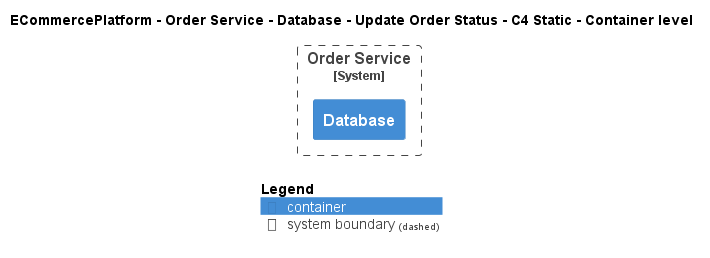

The diagram above was rendered by PlantUML. Its source (embedded in the PNG):
@startuml
!include ..\..\..\..\..\..\..\.c4s\C4_Container.puml

AddElementTag("c4interflow:lifecycle:new", $bgColor=green, $fontColor=#ffffff, $borderColor=green, $shadowing="False")
AddElementTag("c4interflow:lifecycle:changed", $bgColor=orange, $fontColor=#ffffff, $borderColor=orange, $shadowing="False")
AddElementTag("c4interflow:lifecycle:removed", $bgColor=red, $fontColor=#ffffff, $borderColor=red, $shadowing="False")

AddRelTag("c4interflow:lifecycle:new", $textColor=green, $lineColor=green)
AddRelTag("c4interflow:lifecycle:changed", $textColor=orange, $lineColor=orange)
AddRelTag("c4interflow:lifecycle:removed", $textColor=red, $lineColor=red)

SHOW_PERSON_PORTRAIT()
LAYOUT_TOP_DOWN()

skinparam linetype polyline

title ECommercePlatform - Order Service - Database - Update Order Status - C4 Static - Container level


System_Boundary(ECommercePlatform.SoftwareSystems.OrderService, "Order Service") {
    Container(ECommercePlatform.SoftwareSystems.OrderService.Containers.Database, "Database", "", "")
}



SHOW_LEGEND()
@enduml